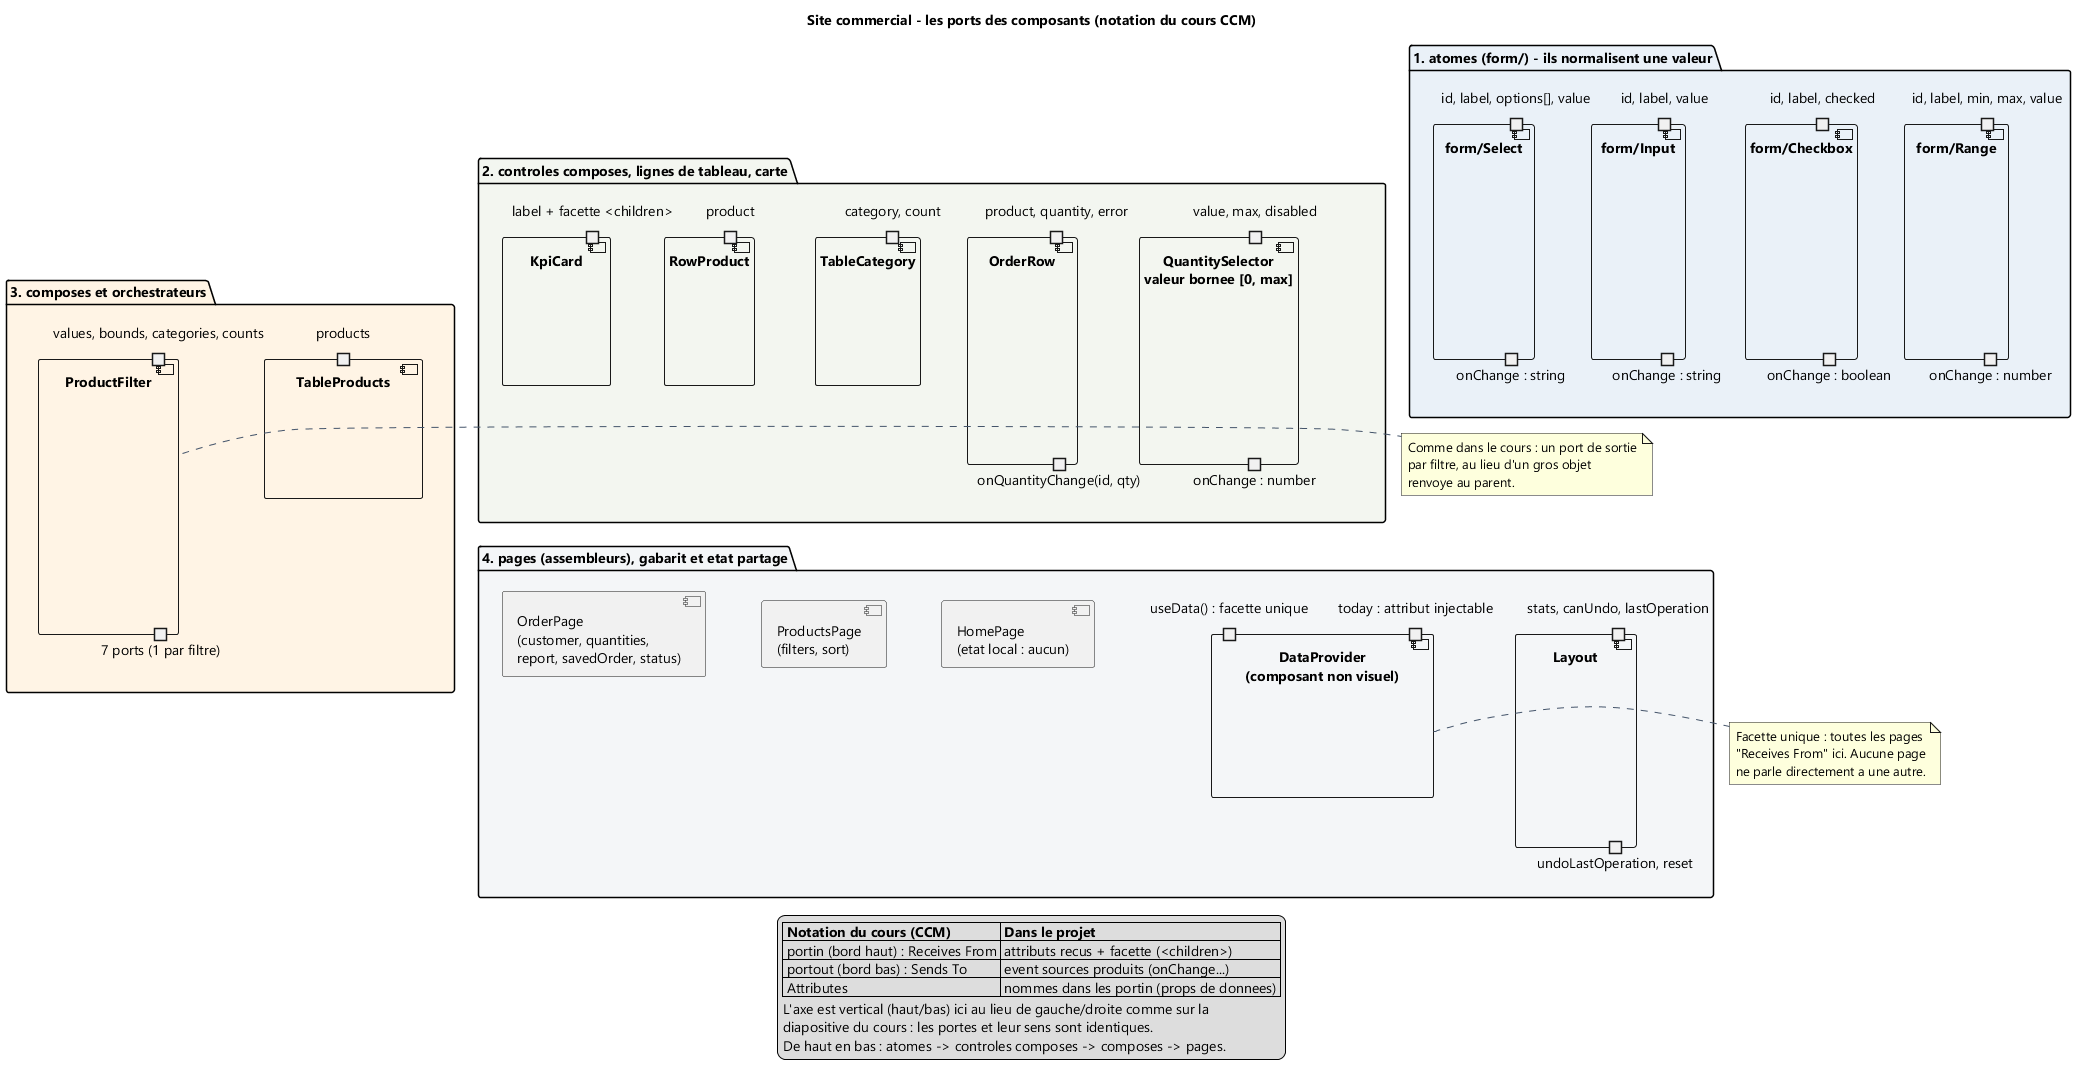

The diagram above was rendered by PlantUML. Its source (embedded in the PNG):
@startuml 04-diagramme-ports
title Site commercial - les ports des composants (notation du cours CCM)

skinparam componentStyle uml2
skinparam shadowing false
skinparam defaultFontName Segoe UI
skinparam ArrowColor #44546A
skinparam ArrowFontSize 11
skinparam nodesep 55
skinparam ranksep 45
top to bottom direction

package "1. atomes (form/) - ils normalisent une valeur" #EAF1F8 {
  together {
    component "form/Input" as Input {
      portin "id, label, value" as in_p
      portout "onChange : string" as in_e
    }
    component "form/Range" as Range {
      portin "id, label, min, max, value" as rg_p
      portout "onChange : number" as rg_e
    }
    component "form/Checkbox" as Check {
      portin "id, label, checked" as ck_p
      portout "onChange : boolean" as ck_e
    }
    component "form/Select" as Select {
      portin "id, label, options[], value" as sl_p
      portout "onChange : string" as sl_e
    }
  }
}

package "2. controles composes, lignes de tableau, carte" #F3F6F0 {
  together {
    component "QuantitySelector\nvaleur bornee [0, max]" as Qty {
      portin "value, max, disabled" as q_p
      portout "onChange : number" as q_e
    }
    component "OrderRow" as ORow {
      portin "product, quantity, error" as o_p
      portout "onQuantityChange(id, qty)" as o_e
    }
    component "RowProduct" as RRow {
      portin "product" as r_p
    }
    component "TableCategory" as Cat {
      portin "category, count" as ca_p
    }
    component "KpiCard" as Kpi {
      portin "label + facette <children>" as k_p
    }
  }
}

package "3. composes et orchestrateurs" #FFF4E5 {
  together {
    component "TableProducts" as Table {
      portin "products" as tb_p
    }
    component "ProductFilter" as Filter {
      portin "values, bounds, categories, counts" as f_p
      portout "7 ports (1 par filtre)" as f_e
    }
  }
}

package "4. pages (assembleurs), gabarit et etat partage" #F4F6F8 {
  together {
    component "HomePage\n(etat local : aucun)" as Home
    component "ProductsPage\n(filters, sort)" as Products
    component "OrderPage\n(customer, quantities,\nreport, savedOrder, status)" as Order
    component "Layout" as Layout {
      portin "stats, canUndo, lastOperation" as ly_p
      portout "undoLastOperation, reset" as ly_e
    }
    component "DataProvider\n(composant non visuel)" as Store {
      portin "useData() : facette unique" as st_p
      portin "today : attribut injectable" as st_a
    }
  }
}

' bandes : 1 (atomes) -> 4 (pages)
Input -[hidden]-> Qty
Qty -[hidden]-> Table
Table -[hidden]-> Home

legend bottom
  |= Notation du cours (CCM) |= Dans le projet |
  | portin (bord haut) : Receives From | attributs recus + facette (<children>) |
  | portout (bord bas) : Sends To | event sources produits (onChange...) |
  | Attributes | nommes dans les portin (props de donnees) |
  L'axe est vertical (haut/bas) ici au lieu de gauche/droite comme sur la
  diapositive du cours : les portes et leur sens sont identiques.
  De haut en bas : atomes -> controles composes -> composes -> pages.
end legend

note right of Filter
  Comme dans le cours : un port de sortie
  par filtre, au lieu d'un gros objet
  renvoye au parent.
end note

note right of Store
  Facette unique : toutes les pages
  "Receives From" ici. Aucune page
  ne parle directement a une autre.
end note

@enduml